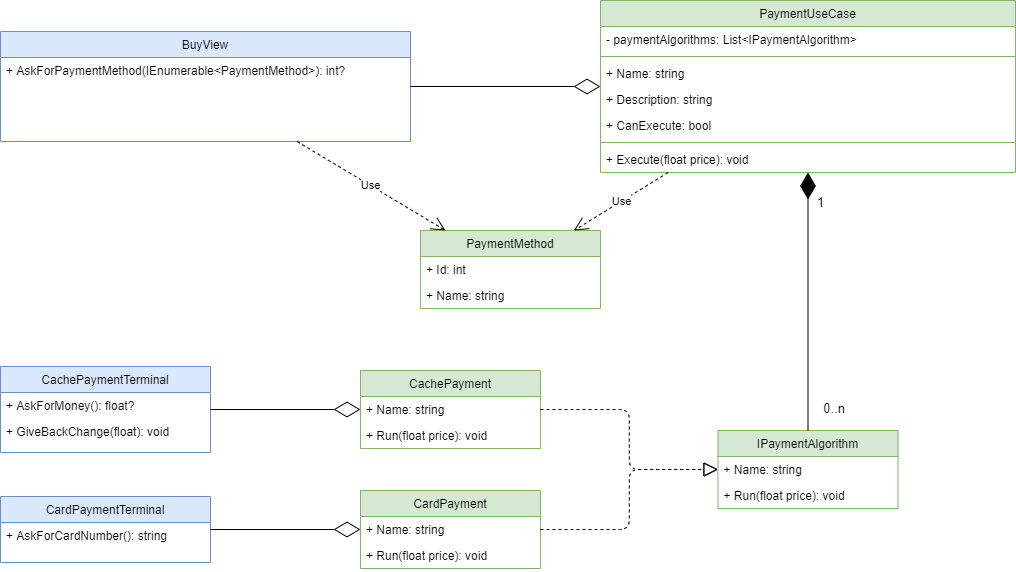

The diagram above was exported from draw.io. Its source (the exported page's mxGraphModel, read from the mxfile embedded in the PNG):
<mxGraphModel dx="1486" dy="1170" grid="1" gridSize="10" guides="1" tooltips="1" connect="1" arrows="1" fold="1" page="0" pageScale="1" pageWidth="1169" pageHeight="827" math="0" shadow="0">
  <root>
    <mxCell id="0" />
    <mxCell id="1" parent="0" />
    <mxCell id="9hqJDs0ljgVXbq8i5vaa-10" value="BuyView" style="swimlane;fontStyle=0;childLayout=stackLayout;horizontal=1;startSize=26;fillColor=#dae8fc;horizontalStack=0;resizeParent=1;resizeLast=0;collapsible=1;marginBottom=0;swimlaneFillColor=#ffffff;strokeColor=#6c8ebf;" parent="1" vertex="1">
      <mxGeometry x="-320" y="-59" width="410" height="110" as="geometry" />
    </mxCell>
    <mxCell id="9hqJDs0ljgVXbq8i5vaa-11" value="+ AskForPaymentMethod(IEnumerable&lt;PaymentMethod&gt;): int?" style="text;strokeColor=none;fillColor=none;align=left;verticalAlign=top;spacingLeft=4;spacingRight=4;overflow=hidden;rotatable=0;points=[[0,0.5],[1,0.5]];portConstraint=eastwest;" parent="9hqJDs0ljgVXbq8i5vaa-10" vertex="1">
      <mxGeometry y="26" width="410" height="26" as="geometry" />
    </mxCell>
    <mxCell id="9hqJDs0ljgVXbq8i5vaa-13" value="" style="endArrow=diamondThin;endFill=0;endSize=24;html=1;edgeStyle=orthogonalEdgeStyle;" parent="1" source="9hqJDs0ljgVXbq8i5vaa-10" target="9hqJDs0ljgVXbq8i5vaa-16" edge="1">
      <mxGeometry width="160" relative="1" as="geometry">
        <mxPoint x="230" y="25" as="sourcePoint" />
        <mxPoint x="-30" y="-4" as="targetPoint" />
      </mxGeometry>
    </mxCell>
    <mxCell id="9hqJDs0ljgVXbq8i5vaa-16" value="PaymentUseCase" style="swimlane;fontStyle=0;childLayout=stackLayout;horizontal=1;startSize=26;fillColor=#d5e8d4;horizontalStack=0;resizeParent=1;resizeParentMax=0;resizeLast=0;collapsible=1;marginBottom=0;swimlaneFillColor=#ffffff;strokeColor=#82b366;" parent="1" vertex="1">
      <mxGeometry x="280" y="-90" width="415" height="172" as="geometry" />
    </mxCell>
    <mxCell id="9hqJDs0ljgVXbq8i5vaa-17" value="- paymentAlgorithms: List&lt;IPaymentAlgorithm&gt;" style="text;strokeColor=none;fillColor=none;align=left;verticalAlign=top;spacingLeft=4;spacingRight=4;overflow=hidden;rotatable=0;points=[[0,0.5],[1,0.5]];portConstraint=eastwest;" parent="9hqJDs0ljgVXbq8i5vaa-16" vertex="1">
      <mxGeometry y="26" width="415" height="26" as="geometry" />
    </mxCell>
    <mxCell id="t3aG9EsHqvLJmlKMYqvB-4" value="" style="line;strokeWidth=1;fillColor=#d5e8d4;align=left;verticalAlign=middle;spacingTop=-1;spacingLeft=3;spacingRight=3;rotatable=0;labelPosition=right;points=[];portConstraint=eastwest;strokeColor=#82b366;" vertex="1" parent="9hqJDs0ljgVXbq8i5vaa-16">
      <mxGeometry y="52" width="415" height="8" as="geometry" />
    </mxCell>
    <mxCell id="t3aG9EsHqvLJmlKMYqvB-1" value="+ Name: string" style="text;strokeColor=none;fillColor=none;align=left;verticalAlign=top;spacingLeft=4;spacingRight=4;overflow=hidden;rotatable=0;points=[[0,0.5],[1,0.5]];portConstraint=eastwest;" vertex="1" parent="9hqJDs0ljgVXbq8i5vaa-16">
      <mxGeometry y="60" width="415" height="26" as="geometry" />
    </mxCell>
    <mxCell id="t3aG9EsHqvLJmlKMYqvB-2" value="+ Description: string" style="text;strokeColor=none;fillColor=none;align=left;verticalAlign=top;spacingLeft=4;spacingRight=4;overflow=hidden;rotatable=0;points=[[0,0.5],[1,0.5]];portConstraint=eastwest;" vertex="1" parent="9hqJDs0ljgVXbq8i5vaa-16">
      <mxGeometry y="86" width="415" height="26" as="geometry" />
    </mxCell>
    <mxCell id="t3aG9EsHqvLJmlKMYqvB-3" value="+ CanExecute: bool" style="text;strokeColor=none;fillColor=none;align=left;verticalAlign=top;spacingLeft=4;spacingRight=4;overflow=hidden;rotatable=0;points=[[0,0.5],[1,0.5]];portConstraint=eastwest;" vertex="1" parent="9hqJDs0ljgVXbq8i5vaa-16">
      <mxGeometry y="112" width="415" height="26" as="geometry" />
    </mxCell>
    <mxCell id="t3aG9EsHqvLJmlKMYqvB-5" value="" style="line;strokeWidth=1;fillColor=#d5e8d4;align=left;verticalAlign=middle;spacingTop=-1;spacingLeft=3;spacingRight=3;rotatable=0;labelPosition=right;points=[];portConstraint=eastwest;strokeColor=#82b366;" vertex="1" parent="9hqJDs0ljgVXbq8i5vaa-16">
      <mxGeometry y="138" width="415" height="8" as="geometry" />
    </mxCell>
    <mxCell id="9hqJDs0ljgVXbq8i5vaa-18" value="+ Execute(float price): void" style="text;strokeColor=none;fillColor=none;align=left;verticalAlign=top;spacingLeft=4;spacingRight=4;overflow=hidden;rotatable=0;points=[[0,0.5],[1,0.5]];portConstraint=eastwest;" parent="9hqJDs0ljgVXbq8i5vaa-16" vertex="1">
      <mxGeometry y="146" width="415" height="26" as="geometry" />
    </mxCell>
    <mxCell id="9hqJDs0ljgVXbq8i5vaa-23" value="CachePayment" style="swimlane;fontStyle=0;childLayout=stackLayout;horizontal=1;startSize=26;fillColor=#d5e8d4;horizontalStack=0;resizeParent=1;resizeParentMax=0;resizeLast=0;collapsible=1;marginBottom=0;swimlaneFillColor=#ffffff;strokeColor=#82b366;" parent="1" vertex="1">
      <mxGeometry x="40" y="280" width="180" height="78" as="geometry" />
    </mxCell>
    <mxCell id="9hqJDs0ljgVXbq8i5vaa-24" value="+ Name: string" style="text;strokeColor=none;fillColor=none;align=left;verticalAlign=top;spacingLeft=4;spacingRight=4;overflow=hidden;rotatable=0;points=[[0,0.5],[1,0.5]];portConstraint=eastwest;" parent="9hqJDs0ljgVXbq8i5vaa-23" vertex="1">
      <mxGeometry y="26" width="180" height="26" as="geometry" />
    </mxCell>
    <mxCell id="9hqJDs0ljgVXbq8i5vaa-25" value="+ Run(float price): void" style="text;strokeColor=none;fillColor=none;align=left;verticalAlign=top;spacingLeft=4;spacingRight=4;overflow=hidden;rotatable=0;points=[[0,0.5],[1,0.5]];portConstraint=eastwest;" parent="9hqJDs0ljgVXbq8i5vaa-23" vertex="1">
      <mxGeometry y="52" width="180" height="26" as="geometry" />
    </mxCell>
    <mxCell id="9hqJDs0ljgVXbq8i5vaa-32" value="IPaymentAlgorithm" style="swimlane;fontStyle=0;childLayout=stackLayout;horizontal=1;startSize=26;fillColor=#d5e8d4;horizontalStack=0;resizeParent=1;resizeParentMax=0;resizeLast=0;collapsible=1;marginBottom=0;swimlaneFillColor=#ffffff;strokeColor=#82b366;" parent="1" vertex="1">
      <mxGeometry x="397.5" y="340" width="180" height="78" as="geometry" />
    </mxCell>
    <mxCell id="9hqJDs0ljgVXbq8i5vaa-33" value="+ Name: string" style="text;strokeColor=none;fillColor=none;align=left;verticalAlign=top;spacingLeft=4;spacingRight=4;overflow=hidden;rotatable=0;points=[[0,0.5],[1,0.5]];portConstraint=eastwest;" parent="9hqJDs0ljgVXbq8i5vaa-32" vertex="1">
      <mxGeometry y="26" width="180" height="26" as="geometry" />
    </mxCell>
    <mxCell id="9hqJDs0ljgVXbq8i5vaa-34" value="+ Run(float price): void" style="text;strokeColor=none;fillColor=none;align=left;verticalAlign=top;spacingLeft=4;spacingRight=4;overflow=hidden;rotatable=0;points=[[0,0.5],[1,0.5]];portConstraint=eastwest;" parent="9hqJDs0ljgVXbq8i5vaa-32" vertex="1">
      <mxGeometry y="52" width="180" height="26" as="geometry" />
    </mxCell>
    <mxCell id="9hqJDs0ljgVXbq8i5vaa-35" value="" style="endArrow=block;dashed=1;endFill=0;endSize=12;html=1;edgeStyle=orthogonalEdgeStyle;" parent="1" source="9hqJDs0ljgVXbq8i5vaa-23" target="9hqJDs0ljgVXbq8i5vaa-32" edge="1">
      <mxGeometry width="160" relative="1" as="geometry">
        <mxPoint x="-40" y="345" as="sourcePoint" />
        <mxPoint x="120" y="345" as="targetPoint" />
      </mxGeometry>
    </mxCell>
    <mxCell id="9hqJDs0ljgVXbq8i5vaa-36" value="CardPaymentTerminal" style="swimlane;fontStyle=0;childLayout=stackLayout;horizontal=1;startSize=26;fillColor=#dae8fc;horizontalStack=0;resizeParent=1;resizeLast=0;collapsible=1;marginBottom=0;swimlaneFillColor=#ffffff;strokeColor=#6c8ebf;" parent="1" vertex="1">
      <mxGeometry x="-320" y="406" width="210" height="66" as="geometry" />
    </mxCell>
    <mxCell id="9hqJDs0ljgVXbq8i5vaa-37" value="+ AskForCardNumber(): string" style="text;strokeColor=none;fillColor=none;align=left;verticalAlign=top;spacingLeft=4;spacingRight=4;overflow=hidden;rotatable=0;points=[[0,0.5],[1,0.5]];portConstraint=eastwest;" parent="9hqJDs0ljgVXbq8i5vaa-36" vertex="1">
      <mxGeometry y="26" width="210" height="26" as="geometry" />
    </mxCell>
    <mxCell id="9hqJDs0ljgVXbq8i5vaa-39" value="" style="endArrow=diamondThin;endFill=0;endSize=24;html=1;edgeStyle=orthogonalEdgeStyle;" parent="1" source="9hqJDs0ljgVXbq8i5vaa-36" target="9hqJDs0ljgVXbq8i5vaa-40" edge="1">
      <mxGeometry width="160" relative="1" as="geometry">
        <mxPoint x="100" y="31" as="sourcePoint" />
        <mxPoint x="260" y="31" as="targetPoint" />
      </mxGeometry>
    </mxCell>
    <mxCell id="9hqJDs0ljgVXbq8i5vaa-40" value="CardPayment" style="swimlane;fontStyle=0;childLayout=stackLayout;horizontal=1;startSize=26;fillColor=#d5e8d4;horizontalStack=0;resizeParent=1;resizeParentMax=0;resizeLast=0;collapsible=1;marginBottom=0;swimlaneFillColor=#ffffff;strokeColor=#82b366;" parent="1" vertex="1">
      <mxGeometry x="40" y="400" width="180" height="78" as="geometry" />
    </mxCell>
    <mxCell id="9hqJDs0ljgVXbq8i5vaa-41" value="+ Name: string" style="text;strokeColor=none;fillColor=none;align=left;verticalAlign=top;spacingLeft=4;spacingRight=4;overflow=hidden;rotatable=0;points=[[0,0.5],[1,0.5]];portConstraint=eastwest;" parent="9hqJDs0ljgVXbq8i5vaa-40" vertex="1">
      <mxGeometry y="26" width="180" height="26" as="geometry" />
    </mxCell>
    <mxCell id="9hqJDs0ljgVXbq8i5vaa-42" value="+ Run(float price): void" style="text;strokeColor=none;fillColor=none;align=left;verticalAlign=top;spacingLeft=4;spacingRight=4;overflow=hidden;rotatable=0;points=[[0,0.5],[1,0.5]];portConstraint=eastwest;" parent="9hqJDs0ljgVXbq8i5vaa-40" vertex="1">
      <mxGeometry y="52" width="180" height="26" as="geometry" />
    </mxCell>
    <mxCell id="9hqJDs0ljgVXbq8i5vaa-43" value="CachePaymentTerminal" style="swimlane;fontStyle=0;childLayout=stackLayout;horizontal=1;startSize=26;fillColor=#dae8fc;horizontalStack=0;resizeParent=1;resizeLast=0;collapsible=1;marginBottom=0;swimlaneFillColor=#ffffff;strokeColor=#6c8ebf;" parent="1" vertex="1">
      <mxGeometry x="-320" y="276" width="210" height="86" as="geometry" />
    </mxCell>
    <mxCell id="9hqJDs0ljgVXbq8i5vaa-44" value="+ AskForMoney(): float?" style="text;strokeColor=none;fillColor=none;align=left;verticalAlign=top;spacingLeft=4;spacingRight=4;overflow=hidden;rotatable=0;points=[[0,0.5],[1,0.5]];portConstraint=eastwest;" parent="9hqJDs0ljgVXbq8i5vaa-43" vertex="1">
      <mxGeometry y="26" width="210" height="26" as="geometry" />
    </mxCell>
    <mxCell id="9hqJDs0ljgVXbq8i5vaa-45" value="+ GiveBackChange(float): void" style="text;strokeColor=none;fillColor=none;align=left;verticalAlign=top;spacingLeft=4;spacingRight=4;overflow=hidden;rotatable=0;points=[[0,0.5],[1,0.5]];portConstraint=eastwest;" parent="9hqJDs0ljgVXbq8i5vaa-43" vertex="1">
      <mxGeometry y="52" width="210" height="26" as="geometry" />
    </mxCell>
    <mxCell id="9hqJDs0ljgVXbq8i5vaa-46" value="" style="endArrow=diamondThin;endFill=0;endSize=24;html=1;edgeStyle=orthogonalEdgeStyle;" parent="1" source="9hqJDs0ljgVXbq8i5vaa-43" target="9hqJDs0ljgVXbq8i5vaa-23" edge="1">
      <mxGeometry width="160" relative="1" as="geometry">
        <mxPoint x="110" y="41" as="sourcePoint" />
        <mxPoint x="270" y="41" as="targetPoint" />
      </mxGeometry>
    </mxCell>
    <mxCell id="9hqJDs0ljgVXbq8i5vaa-47" value="" style="endArrow=block;dashed=1;endFill=0;endSize=12;html=1;edgeStyle=orthogonalEdgeStyle;" parent="1" source="9hqJDs0ljgVXbq8i5vaa-40" target="9hqJDs0ljgVXbq8i5vaa-32" edge="1">
      <mxGeometry width="160" relative="1" as="geometry">
        <mxPoint x="250" y="425" as="sourcePoint" />
        <mxPoint x="410" y="425" as="targetPoint" />
      </mxGeometry>
    </mxCell>
    <mxCell id="9hqJDs0ljgVXbq8i5vaa-50" value="PaymentMethod" style="swimlane;fontStyle=0;childLayout=stackLayout;horizontal=1;startSize=26;fillColor=#d5e8d4;horizontalStack=0;resizeParent=1;resizeParentMax=0;resizeLast=0;collapsible=1;marginBottom=0;swimlaneFillColor=#ffffff;strokeColor=#82b366;" parent="1" vertex="1">
      <mxGeometry x="100" y="140" width="180" height="78" as="geometry" />
    </mxCell>
    <mxCell id="9hqJDs0ljgVXbq8i5vaa-51" value="+ Id: int" style="text;strokeColor=none;fillColor=none;align=left;verticalAlign=top;spacingLeft=4;spacingRight=4;overflow=hidden;rotatable=0;points=[[0,0.5],[1,0.5]];portConstraint=eastwest;" parent="9hqJDs0ljgVXbq8i5vaa-50" vertex="1">
      <mxGeometry y="26" width="180" height="26" as="geometry" />
    </mxCell>
    <mxCell id="9hqJDs0ljgVXbq8i5vaa-52" value="+ Name: string" style="text;strokeColor=none;fillColor=none;align=left;verticalAlign=top;spacingLeft=4;spacingRight=4;overflow=hidden;rotatable=0;points=[[0,0.5],[1,0.5]];portConstraint=eastwest;" parent="9hqJDs0ljgVXbq8i5vaa-50" vertex="1">
      <mxGeometry y="52" width="180" height="26" as="geometry" />
    </mxCell>
    <mxCell id="9hqJDs0ljgVXbq8i5vaa-53" value="Use" style="endArrow=open;endSize=12;dashed=1;html=1;" parent="1" source="9hqJDs0ljgVXbq8i5vaa-10" target="9hqJDs0ljgVXbq8i5vaa-50" edge="1">
      <mxGeometry width="160" relative="1" as="geometry">
        <mxPoint x="440" y="45" as="sourcePoint" />
        <mxPoint x="440" y="332" as="targetPoint" />
      </mxGeometry>
    </mxCell>
    <mxCell id="9hqJDs0ljgVXbq8i5vaa-54" value="Use" style="endArrow=open;endSize=12;dashed=1;html=1;" parent="1" source="9hqJDs0ljgVXbq8i5vaa-16" target="9hqJDs0ljgVXbq8i5vaa-50" edge="1">
      <mxGeometry width="160" relative="1" as="geometry">
        <mxPoint x="450" y="55" as="sourcePoint" />
        <mxPoint x="450" y="342" as="targetPoint" />
      </mxGeometry>
    </mxCell>
    <mxCell id="ep2zcJXDYOEGeejxKY4J-3" value="" style="endArrow=none;html=1;endSize=24;startArrow=diamondThin;startSize=24;startFill=1;edgeStyle=orthogonalEdgeStyle;endFill=0;" parent="1" source="9hqJDs0ljgVXbq8i5vaa-16" target="9hqJDs0ljgVXbq8i5vaa-32" edge="1">
      <mxGeometry relative="1" as="geometry">
        <mxPoint x="580" y="65" as="sourcePoint" />
        <mxPoint x="810" y="275" as="targetPoint" />
      </mxGeometry>
    </mxCell>
    <mxCell id="ep2zcJXDYOEGeejxKY4J-4" value="1" style="resizable=0;html=1;align=left;verticalAlign=top;labelBackgroundColor=#ffffff;fontSize=13;" parent="ep2zcJXDYOEGeejxKY4J-3" connectable="0" vertex="1">
      <mxGeometry x="-1" relative="1" as="geometry">
        <mxPoint x="7.5" y="16" as="offset" />
      </mxGeometry>
    </mxCell>
    <mxCell id="ep2zcJXDYOEGeejxKY4J-5" value="0..n" style="resizable=0;html=1;align=right;verticalAlign=top;labelBackgroundColor=#ffffff;fontSize=13;" parent="ep2zcJXDYOEGeejxKY4J-3" connectable="0" vertex="1">
      <mxGeometry x="1" relative="1" as="geometry">
        <mxPoint x="37.5" y="-36" as="offset" />
      </mxGeometry>
    </mxCell>
  </root>
</mxGraphModel>